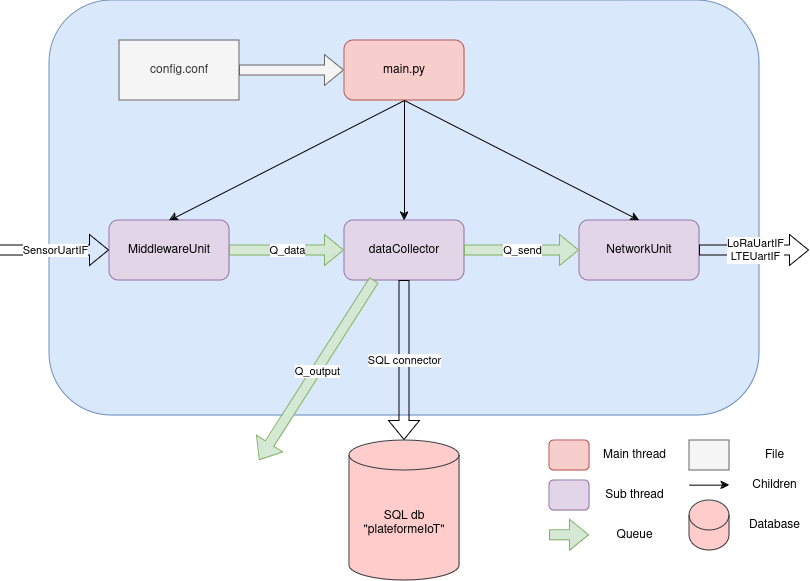

The diagram above was exported from draw.io. Its source (the exported page's mxGraphModel, read from the mxfile embedded in the PNG):
<mxGraphModel dx="1147" dy="732" grid="1" gridSize="10" guides="1" tooltips="1" connect="1" arrows="1" fold="1" page="1" pageScale="1" pageWidth="850" pageHeight="1100" math="0" shadow="0">
  <root>
    <mxCell id="0" />
    <mxCell id="1" parent="0" />
    <mxCell id="p8oQ2Y7UW29wnvVlreP6-6" value="" style="rounded=1;whiteSpace=wrap;html=1;fillColor=#dae8fc;strokeColor=#6c8ebf;" vertex="1" parent="1">
      <mxGeometry x="70" y="10" width="710" height="415" as="geometry" />
    </mxCell>
    <mxCell id="p8oQ2Y7UW29wnvVlreP6-1" value="main.py" style="rounded=1;whiteSpace=wrap;html=1;fillColor=#f8cecc;strokeColor=#b85450;" vertex="1" parent="1">
      <mxGeometry x="365" y="50" width="120" height="60" as="geometry" />
    </mxCell>
    <mxCell id="p8oQ2Y7UW29wnvVlreP6-2" value="MiddlewareUnit" style="rounded=1;whiteSpace=wrap;html=1;fillColor=#e1d5e7;strokeColor=#9673a6;" vertex="1" parent="1">
      <mxGeometry x="130" y="230" width="120" height="60" as="geometry" />
    </mxCell>
    <mxCell id="p8oQ2Y7UW29wnvVlreP6-3" value="dataCollector" style="rounded=1;whiteSpace=wrap;html=1;fillColor=#e1d5e7;strokeColor=#9673a6;" vertex="1" parent="1">
      <mxGeometry x="365" y="230" width="120" height="60" as="geometry" />
    </mxCell>
    <mxCell id="p8oQ2Y7UW29wnvVlreP6-4" value="NetworkUnit" style="rounded=1;whiteSpace=wrap;html=1;fillColor=#e1d5e7;strokeColor=#9673a6;" vertex="1" parent="1">
      <mxGeometry x="600" y="230" width="120" height="60" as="geometry" />
    </mxCell>
    <mxCell id="p8oQ2Y7UW29wnvVlreP6-5" value="config.conf" style="rounded=0;whiteSpace=wrap;html=1;fillColor=#f5f5f5;fontColor=#333333;strokeColor=#666666;" vertex="1" parent="1">
      <mxGeometry x="140" y="50" width="120" height="60" as="geometry" />
    </mxCell>
    <mxCell id="p8oQ2Y7UW29wnvVlreP6-7" value="&lt;div&gt;SQL db&lt;/div&gt;&lt;div&gt;&quot;plateformeIoT&quot;&lt;br&gt;&lt;/div&gt;" style="shape=cylinder3;whiteSpace=wrap;html=1;boundedLbl=1;backgroundOutline=1;size=15;fillColor=#ffcccc;strokeColor=#36393d;" vertex="1" parent="1">
      <mxGeometry x="370" y="450" width="110" height="140" as="geometry" />
    </mxCell>
    <mxCell id="p8oQ2Y7UW29wnvVlreP6-8" value="" style="shape=flexArrow;endArrow=classic;html=1;rounded=0;exitX=1;exitY=0.5;exitDx=0;exitDy=0;entryX=0;entryY=0.5;entryDx=0;entryDy=0;fillColor=#d5e8d4;strokeColor=#82b366;" edge="1" parent="1" source="p8oQ2Y7UW29wnvVlreP6-2" target="p8oQ2Y7UW29wnvVlreP6-3">
      <mxGeometry width="50" height="50" relative="1" as="geometry">
        <mxPoint x="400" y="310" as="sourcePoint" />
        <mxPoint x="360" y="260" as="targetPoint" />
      </mxGeometry>
    </mxCell>
    <mxCell id="p8oQ2Y7UW29wnvVlreP6-18" value="Q_data" style="edgeLabel;html=1;align=center;verticalAlign=middle;resizable=0;points=[];" vertex="1" connectable="0" parent="p8oQ2Y7UW29wnvVlreP6-8">
      <mxGeometry relative="1" as="geometry">
        <mxPoint as="offset" />
      </mxGeometry>
    </mxCell>
    <mxCell id="p8oQ2Y7UW29wnvVlreP6-9" value="" style="shape=flexArrow;endArrow=classic;html=1;rounded=0;exitX=1;exitY=0.5;exitDx=0;exitDy=0;entryX=0;entryY=0.5;entryDx=0;entryDy=0;fillColor=#d5e8d4;strokeColor=#82b366;" edge="1" parent="1" source="p8oQ2Y7UW29wnvVlreP6-3" target="p8oQ2Y7UW29wnvVlreP6-4">
      <mxGeometry width="50" height="50" relative="1" as="geometry">
        <mxPoint x="400" y="310" as="sourcePoint" />
        <mxPoint x="450" y="260" as="targetPoint" />
      </mxGeometry>
    </mxCell>
    <mxCell id="p8oQ2Y7UW29wnvVlreP6-19" value="Q_send" style="edgeLabel;html=1;align=center;verticalAlign=middle;resizable=0;points=[];" vertex="1" connectable="0" parent="p8oQ2Y7UW29wnvVlreP6-9">
      <mxGeometry relative="1" as="geometry">
        <mxPoint as="offset" />
      </mxGeometry>
    </mxCell>
    <mxCell id="p8oQ2Y7UW29wnvVlreP6-10" value="" style="endArrow=classic;html=1;rounded=0;exitX=0.5;exitY=1;exitDx=0;exitDy=0;entryX=0.5;entryY=0;entryDx=0;entryDy=0;" edge="1" parent="1" source="p8oQ2Y7UW29wnvVlreP6-1" target="p8oQ2Y7UW29wnvVlreP6-3">
      <mxGeometry width="50" height="50" relative="1" as="geometry">
        <mxPoint x="400" y="310" as="sourcePoint" />
        <mxPoint x="450" y="260" as="targetPoint" />
      </mxGeometry>
    </mxCell>
    <mxCell id="p8oQ2Y7UW29wnvVlreP6-11" value="" style="endArrow=classic;html=1;rounded=0;exitX=0.5;exitY=1;exitDx=0;exitDy=0;entryX=0.5;entryY=0;entryDx=0;entryDy=0;" edge="1" parent="1" source="p8oQ2Y7UW29wnvVlreP6-1" target="p8oQ2Y7UW29wnvVlreP6-4">
      <mxGeometry width="50" height="50" relative="1" as="geometry">
        <mxPoint x="400" y="310" as="sourcePoint" />
        <mxPoint x="450" y="260" as="targetPoint" />
      </mxGeometry>
    </mxCell>
    <mxCell id="p8oQ2Y7UW29wnvVlreP6-12" value="" style="endArrow=classic;html=1;rounded=0;entryX=0.5;entryY=0;entryDx=0;entryDy=0;exitX=0.5;exitY=1;exitDx=0;exitDy=0;" edge="1" parent="1" source="p8oQ2Y7UW29wnvVlreP6-1" target="p8oQ2Y7UW29wnvVlreP6-2">
      <mxGeometry width="50" height="50" relative="1" as="geometry">
        <mxPoint x="400" y="310" as="sourcePoint" />
        <mxPoint x="450" y="260" as="targetPoint" />
      </mxGeometry>
    </mxCell>
    <mxCell id="p8oQ2Y7UW29wnvVlreP6-13" value="" style="shape=flexArrow;endArrow=classic;html=1;rounded=0;exitX=1;exitY=0.5;exitDx=0;exitDy=0;entryX=0;entryY=0.5;entryDx=0;entryDy=0;fillColor=#f5f5f5;strokeColor=#666666;" edge="1" parent="1" source="p8oQ2Y7UW29wnvVlreP6-5" target="p8oQ2Y7UW29wnvVlreP6-1">
      <mxGeometry width="50" height="50" relative="1" as="geometry">
        <mxPoint x="400" y="310" as="sourcePoint" />
        <mxPoint x="450" y="260" as="targetPoint" />
      </mxGeometry>
    </mxCell>
    <mxCell id="p8oQ2Y7UW29wnvVlreP6-14" value="" style="shape=flexArrow;endArrow=classic;html=1;rounded=0;exitX=0.5;exitY=1;exitDx=0;exitDy=0;entryX=0.5;entryY=0;entryDx=0;entryDy=0;entryPerimeter=0;" edge="1" parent="1" source="p8oQ2Y7UW29wnvVlreP6-3" target="p8oQ2Y7UW29wnvVlreP6-7">
      <mxGeometry width="50" height="50" relative="1" as="geometry">
        <mxPoint x="400" y="310" as="sourcePoint" />
        <mxPoint x="450" y="260" as="targetPoint" />
      </mxGeometry>
    </mxCell>
    <mxCell id="p8oQ2Y7UW29wnvVlreP6-20" value="SQL connector" style="edgeLabel;html=1;align=center;verticalAlign=middle;resizable=0;points=[];" vertex="1" connectable="0" parent="p8oQ2Y7UW29wnvVlreP6-14">
      <mxGeometry relative="1" as="geometry">
        <mxPoint as="offset" />
      </mxGeometry>
    </mxCell>
    <mxCell id="p8oQ2Y7UW29wnvVlreP6-15" value="" style="shape=flexArrow;endArrow=classic;html=1;rounded=0;exitX=0.25;exitY=1;exitDx=0;exitDy=0;fillColor=#d5e8d4;strokeColor=#82b366;" edge="1" parent="1" source="p8oQ2Y7UW29wnvVlreP6-3">
      <mxGeometry width="50" height="50" relative="1" as="geometry">
        <mxPoint x="400" y="310" as="sourcePoint" />
        <mxPoint x="280" y="470" as="targetPoint" />
      </mxGeometry>
    </mxCell>
    <mxCell id="p8oQ2Y7UW29wnvVlreP6-21" value="Q_output" style="edgeLabel;html=1;align=center;verticalAlign=middle;resizable=0;points=[];" vertex="1" connectable="0" parent="p8oQ2Y7UW29wnvVlreP6-15">
      <mxGeometry relative="1" as="geometry">
        <mxPoint as="offset" />
      </mxGeometry>
    </mxCell>
    <mxCell id="p8oQ2Y7UW29wnvVlreP6-16" value="" style="shape=flexArrow;endArrow=classic;html=1;rounded=0;exitX=1;exitY=0.5;exitDx=0;exitDy=0;" edge="1" parent="1" source="p8oQ2Y7UW29wnvVlreP6-4">
      <mxGeometry width="50" height="50" relative="1" as="geometry">
        <mxPoint x="400" y="310" as="sourcePoint" />
        <mxPoint x="830" y="260" as="targetPoint" />
      </mxGeometry>
    </mxCell>
    <mxCell id="p8oQ2Y7UW29wnvVlreP6-22" value="&lt;div&gt;LoRaUartIF&lt;/div&gt;&lt;div&gt;LTEUartIF&lt;br&gt;&lt;/div&gt;" style="edgeLabel;html=1;align=center;verticalAlign=middle;resizable=0;points=[];" vertex="1" connectable="0" parent="p8oQ2Y7UW29wnvVlreP6-16">
      <mxGeometry relative="1" as="geometry">
        <mxPoint as="offset" />
      </mxGeometry>
    </mxCell>
    <mxCell id="p8oQ2Y7UW29wnvVlreP6-17" value="" style="shape=flexArrow;endArrow=classic;html=1;rounded=0;entryX=0;entryY=0.5;entryDx=0;entryDy=0;" edge="1" parent="1" target="p8oQ2Y7UW29wnvVlreP6-2">
      <mxGeometry width="50" height="50" relative="1" as="geometry">
        <mxPoint x="20" y="260" as="sourcePoint" />
        <mxPoint x="450" y="260" as="targetPoint" />
      </mxGeometry>
    </mxCell>
    <mxCell id="p8oQ2Y7UW29wnvVlreP6-23" value="SensorUartIF" style="edgeLabel;html=1;align=center;verticalAlign=middle;resizable=0;points=[];" vertex="1" connectable="0" parent="p8oQ2Y7UW29wnvVlreP6-17">
      <mxGeometry relative="1" as="geometry">
        <mxPoint as="offset" />
      </mxGeometry>
    </mxCell>
    <mxCell id="p8oQ2Y7UW29wnvVlreP6-24" value="" style="rounded=1;whiteSpace=wrap;html=1;fillColor=#e1d5e7;strokeColor=#9673a6;" vertex="1" parent="1">
      <mxGeometry x="570" y="490" width="40" height="30" as="geometry" />
    </mxCell>
    <mxCell id="p8oQ2Y7UW29wnvVlreP6-25" value="" style="rounded=1;whiteSpace=wrap;html=1;fillColor=#f8cecc;strokeColor=#b85450;" vertex="1" parent="1">
      <mxGeometry x="570" y="450" width="40" height="30" as="geometry" />
    </mxCell>
    <mxCell id="p8oQ2Y7UW29wnvVlreP6-26" value="" style="shape=flexArrow;endArrow=classic;html=1;rounded=0;exitX=1;exitY=0.5;exitDx=0;exitDy=0;fillColor=#d5e8d4;strokeColor=#82b366;" edge="1" parent="1">
      <mxGeometry width="50" height="50" relative="1" as="geometry">
        <mxPoint x="570" y="544.66" as="sourcePoint" />
        <mxPoint x="610" y="544.66" as="targetPoint" />
      </mxGeometry>
    </mxCell>
    <mxCell id="p8oQ2Y7UW29wnvVlreP6-28" value="" style="rounded=0;whiteSpace=wrap;html=1;fillColor=#f5f5f5;fontColor=#333333;strokeColor=#666666;" vertex="1" parent="1">
      <mxGeometry x="710" y="450" width="40" height="30" as="geometry" />
    </mxCell>
    <mxCell id="p8oQ2Y7UW29wnvVlreP6-30" value="" style="endArrow=classic;html=1;rounded=0;" edge="1" parent="1">
      <mxGeometry width="50" height="50" relative="1" as="geometry">
        <mxPoint x="710" y="494.65999999999997" as="sourcePoint" />
        <mxPoint x="750" y="494.65999999999997" as="targetPoint" />
      </mxGeometry>
    </mxCell>
    <mxCell id="p8oQ2Y7UW29wnvVlreP6-31" value="Main thread" style="text;html=1;align=center;verticalAlign=middle;resizable=0;points=[];autosize=1;strokeColor=none;fillColor=none;" vertex="1" parent="1">
      <mxGeometry x="610" y="450" width="90" height="30" as="geometry" />
    </mxCell>
    <mxCell id="p8oQ2Y7UW29wnvVlreP6-32" value="Sub thread" style="text;html=1;align=center;verticalAlign=middle;resizable=0;points=[];autosize=1;strokeColor=none;fillColor=none;" vertex="1" parent="1">
      <mxGeometry x="615" y="490" width="80" height="30" as="geometry" />
    </mxCell>
    <mxCell id="p8oQ2Y7UW29wnvVlreP6-33" value="Queue" style="text;html=1;align=center;verticalAlign=middle;resizable=0;points=[];autosize=1;strokeColor=none;fillColor=none;" vertex="1" parent="1">
      <mxGeometry x="625" y="530" width="60" height="30" as="geometry" />
    </mxCell>
    <mxCell id="p8oQ2Y7UW29wnvVlreP6-34" value="File" style="text;html=1;align=center;verticalAlign=middle;resizable=0;points=[];autosize=1;strokeColor=none;fillColor=none;" vertex="1" parent="1">
      <mxGeometry x="775" y="450" width="40" height="30" as="geometry" />
    </mxCell>
    <mxCell id="p8oQ2Y7UW29wnvVlreP6-35" value="Children" style="text;html=1;align=center;verticalAlign=middle;resizable=0;points=[];autosize=1;strokeColor=none;fillColor=none;" vertex="1" parent="1">
      <mxGeometry x="760" y="480" width="70" height="30" as="geometry" />
    </mxCell>
    <mxCell id="p8oQ2Y7UW29wnvVlreP6-36" value="" style="shape=cylinder3;whiteSpace=wrap;html=1;boundedLbl=1;backgroundOutline=1;size=15;fillColor=#ffcccc;strokeColor=#36393d;" vertex="1" parent="1">
      <mxGeometry x="710" y="510" width="40" height="50" as="geometry" />
    </mxCell>
    <mxCell id="p8oQ2Y7UW29wnvVlreP6-37" value="Database" style="text;html=1;align=center;verticalAlign=middle;resizable=0;points=[];autosize=1;strokeColor=none;fillColor=none;" vertex="1" parent="1">
      <mxGeometry x="760" y="520" width="70" height="30" as="geometry" />
    </mxCell>
  </root>
</mxGraphModel>